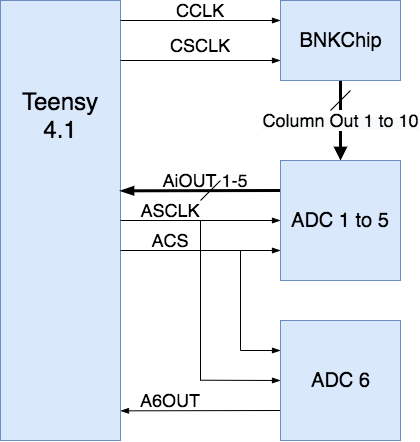

The diagram above was exported from draw.io. Its source (the exported page's mxGraphModel, read from the mxfile embedded in the PNG):
<mxGraphModel dx="1000" dy="484" grid="1" gridSize="10" guides="1" tooltips="1" connect="1" arrows="1" fold="1" page="1" pageScale="1" pageWidth="850" pageHeight="1100" math="0" shadow="0">
  <root>
    <mxCell id="0" />
    <mxCell id="1" parent="0" />
    <mxCell id="2" value="" style="rounded=0;whiteSpace=wrap;html=1;fillColor=#dae8fc;strokeColor=#6c8ebf;connectable=0;" vertex="1" parent="1">
      <mxGeometry x="40" y="200" width="120" height="440" as="geometry" />
    </mxCell>
    <mxCell id="3" value="&lt;font style=&quot;font-size: 24px&quot;&gt;Teensy 4.1&lt;/font&gt;" style="text;html=1;strokeColor=none;fillColor=none;align=center;verticalAlign=middle;whiteSpace=wrap;rounded=0;" vertex="1" parent="1">
      <mxGeometry x="70" y="285" width="60" height="60" as="geometry" />
    </mxCell>
    <mxCell id="4" value="&lt;span style=&quot;color: rgb(0 , 0 , 0) ; font-family: &amp;#34;helvetica&amp;#34; ; font-style: normal ; font-weight: 400 ; letter-spacing: normal ; text-align: center ; text-indent: 0px ; text-transform: none ; word-spacing: 0px ; background-color: rgb(248 , 249 , 250) ; display: inline ; float: none&quot;&gt;&lt;font style=&quot;font-size: 18px&quot;&gt;Column Out 1 to 10&lt;/font&gt;&lt;/span&gt;" style="edgeStyle=orthogonalEdgeStyle;rounded=0;orthogonalLoop=1;jettySize=auto;html=1;strokeWidth=3;endArrow=block;endFill=1;" edge="1" source="6" target="10" parent="1">
      <mxGeometry relative="1" as="geometry" />
    </mxCell>
    <mxCell id="5" style="edgeStyle=none;rounded=0;orthogonalLoop=1;jettySize=auto;html=1;endArrow=blockThin;endFill=1;strokeWidth=1;fontSize=18;entryX=0;entryY=0.25;entryDx=0;entryDy=0;" edge="1" target="6" parent="1">
      <mxGeometry relative="1" as="geometry">
        <mxPoint x="270" y="260" as="targetPoint" />
        <mxPoint x="160" y="220" as="sourcePoint" />
      </mxGeometry>
    </mxCell>
    <mxCell id="6" value="" style="rounded=0;whiteSpace=wrap;html=1;fillColor=#dae8fc;strokeColor=#6c8ebf;" vertex="1" parent="1">
      <mxGeometry x="320" y="200" width="120" height="80" as="geometry" />
    </mxCell>
    <mxCell id="7" value="BNKChip" style="text;html=1;strokeColor=none;fillColor=none;align=center;verticalAlign=middle;whiteSpace=wrap;rounded=0;fontSize=20;" vertex="1" parent="1">
      <mxGeometry x="347.5" y="225" width="65" height="30" as="geometry" />
    </mxCell>
    <mxCell id="8" value="&lt;font style=&quot;font-size: 18px&quot;&gt;&lt;br&gt;&lt;/font&gt;" style="edgeStyle=none;rounded=0;orthogonalLoop=1;jettySize=auto;html=1;exitX=0;exitY=0.25;exitDx=0;exitDy=0;endArrow=blockThin;endFill=1;strokeWidth=3;fontSize=20;" edge="1" source="10" parent="1">
      <mxGeometry relative="1" as="geometry">
        <mxPoint x="160" y="390.33333333333337" as="targetPoint" />
      </mxGeometry>
    </mxCell>
    <mxCell id="9" style="edgeStyle=none;rounded=0;orthogonalLoop=1;jettySize=auto;html=1;endArrow=blockThin;endFill=1;strokeWidth=1;fontSize=20;entryX=0;entryY=0.5;entryDx=0;entryDy=0;" edge="1" target="10" parent="1">
      <mxGeometry relative="1" as="geometry">
        <mxPoint x="250" y="440" as="targetPoint" />
        <mxPoint x="160" y="420" as="sourcePoint" />
      </mxGeometry>
    </mxCell>
    <mxCell id="10" value="" style="rounded=0;whiteSpace=wrap;html=1;fillColor=#dae8fc;strokeColor=#6c8ebf;" vertex="1" parent="1">
      <mxGeometry x="320" y="360" width="120" height="120" as="geometry" />
    </mxCell>
    <mxCell id="11" value="ADC 1 to 5" style="text;html=1;strokeColor=none;fillColor=none;align=center;verticalAlign=middle;whiteSpace=wrap;rounded=0;fontSize=20;connectable=0;" vertex="1" parent="1">
      <mxGeometry x="325" y="405" width="110" height="30" as="geometry" />
    </mxCell>
    <mxCell id="12" style="edgeStyle=none;rounded=0;orthogonalLoop=1;jettySize=auto;html=1;exitX=0;exitY=0.75;exitDx=0;exitDy=0;endArrow=blockThin;endFill=1;strokeWidth=1;fontSize=18;" edge="1" source="13" parent="1">
      <mxGeometry relative="1" as="geometry">
        <mxPoint x="160" y="610.3333333333335" as="targetPoint" />
      </mxGeometry>
    </mxCell>
    <mxCell id="13" value="" style="rounded=0;whiteSpace=wrap;html=1;fillColor=#dae8fc;strokeColor=#6c8ebf;" vertex="1" parent="1">
      <mxGeometry x="320" y="520" width="120" height="120" as="geometry" />
    </mxCell>
    <mxCell id="14" value="ADC 6" style="text;html=1;strokeColor=none;fillColor=none;align=center;verticalAlign=middle;whiteSpace=wrap;rounded=0;fontSize=20;" vertex="1" parent="1">
      <mxGeometry x="347.5" y="565" width="65" height="30" as="geometry" />
    </mxCell>
    <mxCell id="15" value="" style="endArrow=none;html=1;strokeWidth=1;snapToPoint=1;" edge="1" parent="1">
      <mxGeometry width="50" height="50" relative="1" as="geometry">
        <mxPoint x="370" y="310" as="sourcePoint" />
        <mxPoint x="390" y="290" as="targetPoint" />
      </mxGeometry>
    </mxCell>
    <mxCell id="16" value="AiOUT 1-5" style="text;html=1;strokeColor=none;fillColor=none;align=center;verticalAlign=middle;whiteSpace=wrap;rounded=0;connectable=0;fontSize=18;" vertex="1" parent="1">
      <mxGeometry x="190" y="370" width="110" height="20" as="geometry" />
    </mxCell>
    <mxCell id="17" value="ACS" style="text;html=1;strokeColor=none;fillColor=none;align=center;verticalAlign=middle;whiteSpace=wrap;rounded=0;connectable=0;fontSize=18;" vertex="1" parent="1">
      <mxGeometry x="190" y="430" width="40" height="20" as="geometry" />
    </mxCell>
    <mxCell id="18" value="ASCLK" style="text;html=1;strokeColor=none;fillColor=none;align=center;verticalAlign=middle;whiteSpace=wrap;rounded=0;connectable=0;fontSize=18;" vertex="1" parent="1">
      <mxGeometry x="190" y="400" width="40" height="20" as="geometry" />
    </mxCell>
    <mxCell id="19" value="" style="endArrow=none;html=1;strokeWidth=1;opacity=0;" edge="1" parent="1">
      <mxGeometry width="50" height="50" relative="1" as="geometry">
        <mxPoint x="300" y="390" as="sourcePoint" />
        <mxPoint x="350" y="340" as="targetPoint" />
      </mxGeometry>
    </mxCell>
    <mxCell id="20" value="" style="endArrow=none;html=1;strokeWidth=1;opacity=0;" edge="1" parent="1">
      <mxGeometry width="50" height="50" relative="1" as="geometry">
        <mxPoint x="300" y="390" as="sourcePoint" />
        <mxPoint x="350" y="340" as="targetPoint" />
      </mxGeometry>
    </mxCell>
    <mxCell id="21" value="" style="endArrow=none;html=1;strokeWidth=1;opacity=0;" edge="1" parent="1">
      <mxGeometry width="50" height="50" relative="1" as="geometry">
        <mxPoint x="300" y="390" as="sourcePoint" />
        <mxPoint x="350" y="340" as="targetPoint" />
      </mxGeometry>
    </mxCell>
    <mxCell id="22" value="" style="endArrow=none;html=1;strokeWidth=1;snapToPoint=1;" edge="1" parent="1">
      <mxGeometry width="50" height="50" relative="1" as="geometry">
        <mxPoint x="240" y="400" as="sourcePoint" />
        <mxPoint x="260" y="380" as="targetPoint" />
      </mxGeometry>
    </mxCell>
    <mxCell id="23" style="edgeStyle=none;rounded=0;orthogonalLoop=1;jettySize=auto;html=1;endArrow=blockThin;endFill=1;strokeWidth=1;fontSize=20;entryX=0;entryY=0.75;entryDx=0;entryDy=0;" edge="1" target="10" parent="1">
      <mxGeometry relative="1" as="geometry">
        <mxPoint x="320" y="460" as="targetPoint" />
        <mxPoint x="160" y="450" as="sourcePoint" />
      </mxGeometry>
    </mxCell>
    <mxCell id="24" value="" style="endArrow=none;html=1;strokeWidth=1;fontSize=18;" edge="1" parent="1">
      <mxGeometry width="50" height="50" relative="1" as="geometry">
        <mxPoint x="280" y="550" as="sourcePoint" />
        <mxPoint x="280" y="450" as="targetPoint" />
      </mxGeometry>
    </mxCell>
    <mxCell id="25" value="" style="endArrow=blockThin;html=1;strokeWidth=1;fontSize=18;entryX=0;entryY=0.25;entryDx=0;entryDy=0;endFill=1;" edge="1" target="13" parent="1">
      <mxGeometry width="50" height="50" relative="1" as="geometry">
        <mxPoint x="280" y="550" as="sourcePoint" />
        <mxPoint x="250" y="480" as="targetPoint" />
      </mxGeometry>
    </mxCell>
    <mxCell id="26" value="" style="endArrow=none;html=1;strokeWidth=1;fontSize=18;" edge="1" parent="1">
      <mxGeometry width="50" height="50" relative="1" as="geometry">
        <mxPoint x="240" y="580" as="sourcePoint" />
        <mxPoint x="240" y="420" as="targetPoint" />
      </mxGeometry>
    </mxCell>
    <mxCell id="27" value="" style="endArrow=blockThin;html=1;strokeWidth=1;fontSize=18;entryX=0;entryY=0.5;entryDx=0;entryDy=0;endFill=1;" edge="1" target="13" parent="1">
      <mxGeometry width="50" height="50" relative="1" as="geometry">
        <mxPoint x="240" y="579.71" as="sourcePoint" />
        <mxPoint x="280" y="579.71" as="targetPoint" />
      </mxGeometry>
    </mxCell>
    <mxCell id="28" value="A6OUT" style="text;html=1;strokeColor=none;fillColor=none;align=center;verticalAlign=middle;whiteSpace=wrap;rounded=0;connectable=0;fontSize=18;" vertex="1" parent="1">
      <mxGeometry x="190" y="590" width="40" height="20" as="geometry" />
    </mxCell>
    <mxCell id="29" style="edgeStyle=none;rounded=0;orthogonalLoop=1;jettySize=auto;html=1;endArrow=blockThin;endFill=1;strokeWidth=1;fontSize=18;entryX=0;entryY=0.75;entryDx=0;entryDy=0;" edge="1" target="6" parent="1">
      <mxGeometry relative="1" as="geometry">
        <mxPoint x="320" y="270" as="targetPoint" />
        <mxPoint x="160" y="260" as="sourcePoint" />
      </mxGeometry>
    </mxCell>
    <mxCell id="30" value="CCLK" style="text;html=1;strokeColor=none;fillColor=none;align=center;verticalAlign=middle;whiteSpace=wrap;rounded=0;connectable=0;fontSize=18;" vertex="1" parent="1">
      <mxGeometry x="220" y="200" width="40" height="20" as="geometry" />
    </mxCell>
    <mxCell id="31" value="CSCLK" style="text;html=1;strokeColor=none;fillColor=none;align=center;verticalAlign=middle;whiteSpace=wrap;rounded=0;connectable=0;fontSize=18;" vertex="1" parent="1">
      <mxGeometry x="220" y="235" width="40" height="20" as="geometry" />
    </mxCell>
  </root>
</mxGraphModel>